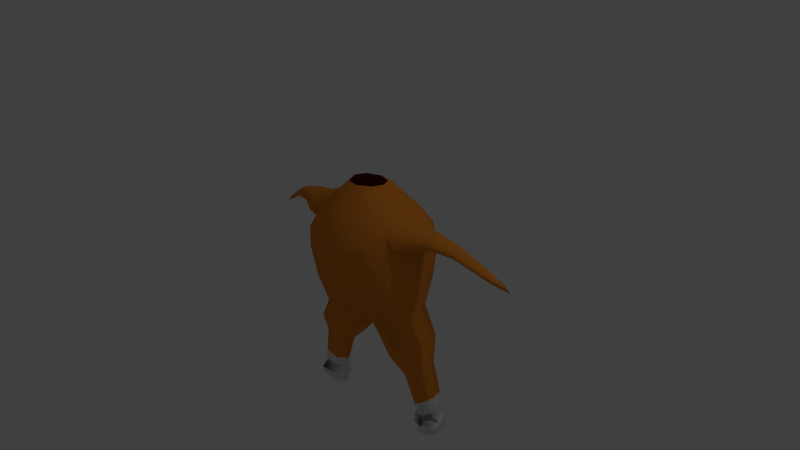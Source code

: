 # Source: Characterlowquality.blend  (saved by Blender 2.73.6; exported with 4.5.12 LTS)
import bpy
from mathutils import Matrix  # noqa: F401  (used for matrix-valued properties, if any)

bpy.ops.wm.read_factory_settings(use_empty=True)
scene = bpy.context.scene
scene.name = 'Scene'

# ---- collections
col_collection_1 = bpy.data.collections.new('Collection 1'); scene.collection.children.link(col_collection_1)

# ---- materials (node trees are filled in below, after node groups)
mat_material_001 = bpy.data.materials.new('Material.001')
mat_material_001.alpha_threshold = 0.0
mat_material_001.use_transparent_shadow = False
mat_material_001.diffuse_color = (0.8, 0.2553, 0.03038, 1.0)
mat_material_001.roughness = 0.5
mat_material_001.specular_intensity = 0.0
mat_material_002 = bpy.data.materials.new('Material.002')
mat_material_002.alpha_threshold = 0.0
mat_material_002.use_transparent_shadow = False
mat_material_002.roughness = 0.5

# ---- material node trees

# ---- world
world_world = bpy.data.worlds.new('World'); scene.world = world_world
world_world.color = (0.05088, 0.05088, 0.05088)
world_world.use_sun_shadow = False
world_world.sun_shadow_jitter_overblur = 0.0
world_world.cycles.sampling_method = 'MANUAL'
world_world.cycles.sample_map_resolution = 256

# ---- cameras
cam_camera = bpy.data.cameras.new('Camera')
cam_camera.clip_end = 100.0
cam_camera.lens = 35.0
cam_camera.sensor_width = 32.0
cam_camera.sensor_height = 18.0
cam_camera.ortho_scale = 7.314
cam_camera.dof.focus_distance = 0.0
cam_camera.dof.aperture_fstop = 0.0

# ---- lights
light_lamp = bpy.data.lights.new('Lamp', 'POINT')
light_lamp.transmission_factor = 0.0
light_lamp.cutoff_distance = 30.0
light_lamp.energy = 100.0
light_lamp.shadow_buffer_clip_start = 1.001
light_lamp.shadow_soft_size = 0.1
light_lamp.shadow_maximum_resolution = 0.006
light_lamp.use_absolute_resolution = True
light_lamp.cycles.use_multiple_importance_sampling = False

# ---- meshes
me_sphere = bpy.data.meshes.new('Sphere')
me_sphere.from_pydata([(-0.3871, -7.499e-05, 0.9352), (-0.5821, -0.001395, 0.7783), (-0.9128, -0.02803, 0.6457), (-0.8605, -0.001395, 0.04581), (-0.8006, -7.501e-05, -0.299), (-0.7471, -7.11e-08, -0.6612), (0.0, -3.948e-08, -0.9609), (-0.2857, 0.2391, 0.9223), (-0.4712, 0.3723, 0.7168), (-0.5334, 0.569, 0.4347), (-0.6411, 0.5137, 0.1035), (-0.5732, 0.4915, -0.302), (-0.5222, 0.3847, -0.7002), (-0.2916, 0.26, -0.9197), (0.0, 0.3656, 0.907), (0.0, 0.5664, 0.7017), (0.0, 0.7427, 0.4072), (0.0, 0.7843, 0.05879), (0.0, 0.7278, -0.305), (0.0, 0.5606, -0.625), (0.0, 0.313, -0.8425), (0.0, -0.3656, 0.907), (0.0, -0.5666, 0.7017), (0.0, -0.7597, 0.4011), (0.0, -0.7106, 0.05976), (0.0, -0.6372, -0.2979), (0.0, -0.5606, -0.625), (0.0, -0.313, -0.8425), (-0.2857, -0.2392, 0.9223), (-0.4712, -0.3746, 0.7168), (-0.5334, -0.5718, 0.4347), (-0.6411, -0.516, 0.1035), (-0.5732, -0.4916, -0.302), (-0.5222, -0.3847, -0.7002), (-0.2916, -0.26, -0.9197), (-0.8904, -1.629e-07, -0.9893), (-1.009, 0.008174, -1.744), (-0.3064, -1.403e-07, -1.271), (-0.7473, 0.3374, -1.042), (-0.5011, 0.2641, -1.202), (-0.7473, -0.3374, -1.042), (-0.5011, -0.2641, -1.202), (-0.9099, -2.407e-07, -1.333), (-1.016, -0.002706, -1.973), (-0.5621, -2.359e-07, -1.507), (-0.8305, 0.2071, -1.366), (-0.6756, 0.1649, -1.46), (-0.8305, -0.2071, -1.366), (-0.6756, -0.1649, -1.46), (-0.7072, 0.008174, -1.899), (-0.9417, 0.1923, -1.767), (-0.8044, 0.1535, -1.856), (-0.9417, -0.176, -1.767), (-0.8044, -0.1371, -1.856), (-1.08, -4.321e-07, -2.245), (-0.777, -3.252e-07, -2.117), (-0.9622, 0.1637, -1.958), (-0.8488, 0.1158, -2.077), (-0.9732, -0.1669, -1.951), (-0.8488, -0.1158, -2.077), (-0.6122, 0.03234, 0.7571), (-0.7767, 0.03816, 0.3292), (-0.5853, 0.2804, 0.7124), (-0.629, 0.4018, 0.5545), (-0.7095, 0.3476, 0.4058), (-0.5853, -0.2157, 0.7124), (-0.629, -0.3371, 0.5545), (-0.7042, -0.28, 0.3833), (-1.449, 0.04053, 0.5388), (-1.022, -0.02803, 0.3838), (-0.9017, 0.133, 0.6163), (-0.931, 0.2095, 0.5182), (-0.9793, 0.1699, 0.414), (-0.9017, -0.189, 0.6163), (-0.931, -0.2655, 0.5182), (-0.9793, -0.226, 0.414), (-1.102, -0.02533, 0.6426), (-1.947, 0.1869, 0.2216), (-1.173, -0.02533, 0.4717), (-1.095, 0.07997, 0.6239), (-1.114, 0.13, 0.5594), (-1.145, 0.1039, 0.4919), (-1.095, -0.131, 0.6239), (-1.114, -0.1807, 0.5594), (-1.145, -0.155, 0.4919), (-1.497, 0.04053, 0.4212), (-1.436, 0.1114, 0.5316), (-1.458, 0.1473, 0.4814), (-1.471, 0.1276, 0.4399), (-1.436, -0.0357, 0.5316), (-1.458, -0.06625, 0.4814), (-1.471, -0.05184, 0.4399), (-2.099, 0.232, 0.101), (-1.97, 0.1869, 0.1645), (-1.885, 0.2117, 0.2576), (-1.951, 0.2388, 0.1937), (-1.905, 0.2212, 0.2039), (-1.885, 0.1255, 0.2576), (-1.951, 0.135, 0.1937), (-1.905, 0.116, 0.2039), (-0.2718, -2.816e-09, 1.031), (-0.1978, 0.1348, 1.028), (0.0, 0.2113, 1.022), (0.0, -0.2113, 1.022), (-0.1978, -0.1348, 1.028), (-1.077, 0.003129, -2.098), (-0.04362, -0.161, -0.8618), (-0.7573, -4.526e-07, -2.288), (-1.023, 0.235, -2.06), (-0.8605, 0.1664, -2.231), (-1.015, -0.2327, -2.066), (-0.8605, -0.1664, -2.231), (-0.9055, -4.47e-07, -2.392), (-0.8113, -4.533e-07, -2.318), (-1.043, 0.172, -2.208), (-0.8951, 0.1217, -2.297), (-1.043, -0.172, -2.208), (-0.8951, -0.1217, -2.297), (-0.1681, -0.3677, -0.6682), (-0.2163, -0.4902, -0.3171), (-0.2755, -0.5717, 0.05569), (-0.2439, -0.6507, 0.3896), (-0.2396, -0.4799, 0.6975), (-0.1669, -0.3272, 0.9221), (-0.135, -0.2065, 1.046), (-0.6237, 0.2255, 0.3568), (-0.5719, 0.529, 0.4632), (-0.8165, 0.06484, -2.023), (-0.8561, 0.0775, -2.155), (-0.7944, -0.159, -2.127), (-0.7735, -0.0998, -2.004)], [], [(34, 33, 40, 41), (5, 4, 11, 12), (4, 3, 10, 11), (30, 29, 65, 66), (31, 30, 66, 67), (1, 0, 7, 8), (13, 12, 19, 20), (12, 11, 18, 19), (11, 10, 17, 18), (10, 9, 16, 17), (9, 8, 15, 16), (8, 7, 14, 15), (106, 118, 33, 34), (118, 119, 32, 33), (119, 120, 31, 32), (120, 121, 30, 31), (121, 122, 29, 30), (122, 123, 28, 29), (13, 6, 37, 39), (7, 0, 100, 101), (6, 13, 20), (14, 7, 101, 102), (6, 27, 106, 34), (123, 21, 103, 124), (6, 34, 41, 37), (33, 5, 35, 40), (33, 32, 4, 5), (32, 31, 3, 4), (3, 31, 67, 61), (29, 1, 60, 65), (29, 28, 0, 1), (0, 28, 104, 100), (41, 40, 47, 48), (39, 37, 44, 46), (37, 41, 48, 44), (40, 35, 42, 47), (5, 12, 38, 35), (12, 13, 39, 38), (48, 47, 52, 53), (46, 44, 49, 51), (44, 48, 53, 49), (47, 42, 36, 52), (35, 38, 45, 42), (38, 39, 46, 45), (53, 52, 58, 59), (51, 49, 55, 57), (49, 53, 59, 55), (52, 36, 43, 58), (42, 45, 50, 36), (45, 46, 51, 50), (59, 58, 110, 111), (57, 55, 107, 109), (55, 59, 111, 107), (105, 110, 129, 128), (36, 50, 56, 43), (50, 51, 57, 56), (66, 65, 73, 74), (67, 66, 74, 75), (61, 67, 75, 69), (65, 60, 2, 73), (1, 8, 62, 60), (10, 3, 61, 64), (9, 10, 64, 63), (8, 9, 63, 62), (74, 73, 82, 83), (75, 74, 83, 84), (69, 75, 84, 78), (73, 2, 76, 82), (60, 62, 70, 2), (64, 61, 69, 72), (63, 64, 72, 71), (62, 63, 71, 70), (83, 82, 89, 90), (84, 83, 90, 91), (78, 84, 91, 85), (82, 76, 68, 89), (2, 70, 79, 76), (72, 69, 78, 81), (71, 72, 81, 80), (70, 71, 80, 79), (90, 89, 97, 98), (91, 90, 98, 99), (85, 91, 99, 93), (89, 68, 77, 97), (76, 79, 86, 68), (81, 78, 85, 88), (80, 81, 88, 87), (79, 80, 87, 86), (93, 92, 95, 96), (92, 77, 94, 95), (99, 98, 92, 93), (98, 97, 77, 92), (68, 86, 94, 77), (88, 85, 93, 96), (87, 88, 96, 95), (86, 87, 95, 94), (111, 110, 116, 117), (109, 107, 113, 115), (107, 111, 117, 113), (110, 105, 54, 116), (43, 56, 108, 105), (56, 57, 109, 108), (112, 54, 114, 115), (113, 112, 115), (113, 117, 112), (117, 116, 54, 112), (105, 108, 114, 54), (108, 109, 115, 114), (28, 123, 124, 104), (22, 21, 123, 122), (23, 22, 122, 121), (24, 23, 121, 120), (25, 24, 120, 119), (26, 25, 119, 118), (27, 26, 118, 106), (61, 64, 126, 125), (130, 127, 128, 129), (58, 43, 127, 130), (110, 58, 130, 129), (43, 105, 128, 127)])
me_sphere.polygons.foreach_set('use_smooth', [True] * 120)
me_sphere.polygons.foreach_set('material_index', [0, 0, 0, 0, 0, 0, 0, 0, 0, 0, 0, 0, 0, 0, 0, 0, 0, 0, 0, 0, 0, 0, 0, 0, 0, 0, 0, 0, 0, 0, 0, 0, 0, 0, 0, 0, 0, 0, 0, 0, 0, 0, 0, 0, 1, 1, 1, 1, 0, 0, 1, 1, 1, 1, 1, 1, 0, 0, 0, 0, 0, 0, 0, 0, 0, 0, 0, 0, 0, 0, 0, 0, 0, 0, 0, 0, 0, 0, 0, 0, 0, 0, 0, 0, 0, 0, 0, 0, 0, 0, 0, 0, 0, 0, 0, 0, 1, 1, 1, 1, 1, 1, 1, 1, 1, 1, 1, 1, 0, 0, 0, 0, 0, 0, 0, 0, 1, 1, 1, 1])
me_sphere.materials.append(mat_material_001)
me_sphere.materials.append(mat_material_002)
me_sphere.use_remesh_preserve_volume = False
me_sphere.use_remesh_preserve_attributes = False
me_sphere.use_mirror_vertex_groups = False
me_sphere.update()

# ---- objects
ob_sphere = bpy.data.objects.new('Sphere', me_sphere)
ob_lamp = bpy.data.objects.new('Lamp', light_lamp)
ob_camera = bpy.data.objects.new('Camera', cam_camera)

# ---- transforms, parenting, visibility, modifiers, constraints
ob_sphere.location = (0.0, 0.0, 0.0)
ob_sphere.rotation_euler = (-1.233e-08, 12.52, -1.863e-07)
ob_sphere.lineart.crease_threshold = 0.0
_m = ob_sphere.modifiers.new('Mirror', 'MIRROR')
_m.use_clip = True
ob_lamp.location = (4.076, 1.005, 5.904)
ob_lamp.rotation_euler = (0.6503, 0.05522, 1.866)
ob_lamp.lock_rotations_4d = False
ob_lamp.empty_display_type = 'ARROWS'
ob_lamp.color = (0.0, 0.0, 0.0, 0.0)
ob_lamp.lineart.crease_threshold = 0.0
ob_camera.location = (7.481, -6.508, 5.344)
ob_camera.rotation_euler = (1.109, 0.01082, 0.8149)
ob_camera.lock_rotations_4d = False
ob_camera.empty_display_type = 'ARROWS'
ob_camera.color = (0.0, 0.0, 0.0, 0.0)
ob_camera.display_type = 'WIRE'
ob_camera.lineart.crease_threshold = 0.0

# ---- collection membership
col_collection_1.objects.link(ob_sphere)
col_collection_1.objects.link(ob_lamp)
col_collection_1.objects.link(ob_camera)

# ---- scene / render settings (as saved in the file)
scene.camera = ob_camera
scene.frame_start = 1; scene.frame_end = 250; scene.frame_set(186)
scene.render.engine = 'BLENDER_EEVEE_NEXT'
scene.render.resolution_percentage = 50
scene.render.dither_intensity = 0.0
scene.cycles.use_denoising = False
scene.cycles.samples = 10
scene.cycles.sampling_pattern = 'TABULATED_SOBOL'
scene.cycles.light_sampling_threshold = 0.0
scene.cycles.use_adaptive_sampling = False
scene.cycles.use_light_tree = False
scene.cycles.blur_glossy = 0.0
scene.cycles.pixel_filter_type = 'GAUSSIAN'
scene.cycles.sample_clamp_indirect = 0.0
scene.view_settings.view_transform = 'Standard'
bpy.context.view_layer.update()
